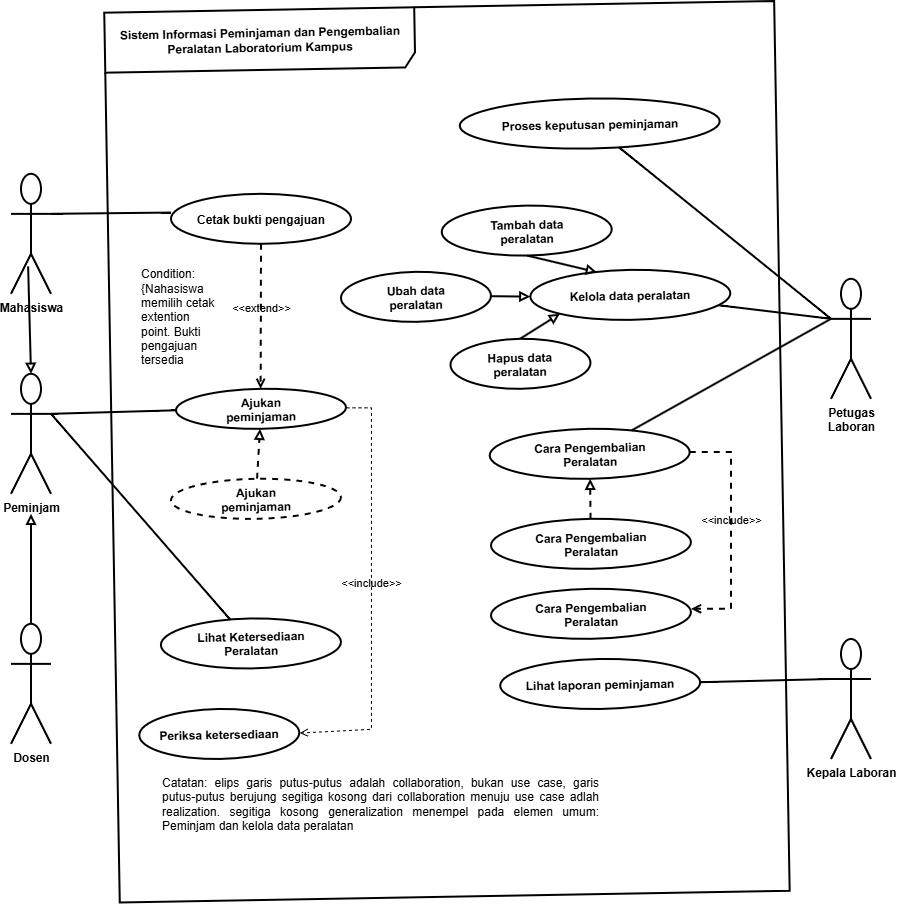

The diagram above was exported from draw.io. Its source (the exported page's mxGraphModel, read from the mxfile embedded in the PNG):
<mxGraphModel dx="1288" dy="945" grid="1" gridSize="10" guides="1" tooltips="1" connect="1" arrows="1" fold="1" page="1" pageScale="1" pageWidth="850" pageHeight="1100" math="0" shadow="0">
  <root>
    <mxCell id="0" />
    <mxCell id="1" parent="0" />
    <mxCell id="EDvqKZFbcstBEIY94q9i-1" parent="1" style="shape=umlFrame;whiteSpace=wrap;html=1;pointerEvents=0;recursiveResize=0;container=1;collapsible=0;width=310;fontStyle=1;strokeWidth=2;height=60;rotation=-1;" value="Sistem Informasi Peminjaman dan Pengembalian Peralatan Laboratorium Kampus" vertex="1">
      <mxGeometry height="890" width="670" x="450.96000000000004" y="305.77878050108404" as="geometry" />
    </mxCell>
    <mxCell id="EDvqKZFbcstBEIY94q9i-2" parent="EDvqKZFbcstBEIY94q9i-1" style="ellipse;whiteSpace=wrap;html=1;shapeInside=1;fontStyle=1;strokeWidth=2;rotation=-1;" value="Lihat Ketersediaan Peralatan" vertex="1">
      <mxGeometry height="50" width="180.08" x="48.92" y="611.67" as="geometry" />
    </mxCell>
    <mxCell id="EDvqKZFbcstBEIY94q9i-3" parent="EDvqKZFbcstBEIY94q9i-1" style="ellipse;whiteSpace=wrap;html=1;shapeInside=1;fontStyle=1;strokeWidth=2;rotation=-1;" value="Ajukan peminjaman" vertex="1">
      <mxGeometry height="40" width="170" x="64.04" y="382.03000000000003" as="geometry" />
    </mxCell>
    <mxCell id="EDvqKZFbcstBEIY94q9i-4" parent="EDvqKZFbcstBEIY94q9i-1" style="ellipse;whiteSpace=wrap;html=1;shapeInside=1;fontStyle=1;strokeWidth=2;rotation=-1;" value="Kelola data peralatan" vertex="1">
      <mxGeometry height="50" width="200" x="418.38" y="263.09000000000003" as="geometry" />
    </mxCell>
    <mxCell id="EDvqKZFbcstBEIY94q9i-5" parent="EDvqKZFbcstBEIY94q9i-1" style="ellipse;whiteSpace=wrap;html=1;shapeInside=1;fontStyle=1;strokeWidth=2;rotation=-1;" value="Periksa ketersediaan" vertex="1">
      <mxGeometry height="50" width="160" x="27.32" y="702.19" as="geometry" />
    </mxCell>
    <mxCell id="EDvqKZFbcstBEIY94q9i-6" parent="EDvqKZFbcstBEIY94q9i-1" style="ellipse;whiteSpace=wrap;html=1;shapeInside=1;fontStyle=1;strokeWidth=2;rotation=-1;" value="Lihat laporan peminjaman" vertex="1">
      <mxGeometry height="50" width="200" x="388.24" y="652.1899999999999" as="geometry" />
    </mxCell>
    <mxCell id="EDvqKZFbcstBEIY94q9i-7" parent="EDvqKZFbcstBEIY94q9i-1" style="ellipse;whiteSpace=wrap;html=1;shapeInside=1;fontStyle=1;strokeWidth=2;rotation=-1;" value="Proses keputusan peminjaman" vertex="1">
      <mxGeometry height="50" width="260" x="347.75" y="91.76" as="geometry" />
    </mxCell>
    <mxCell id="EDvqKZFbcstBEIY94q9i-8" parent="EDvqKZFbcstBEIY94q9i-1" style="ellipse;whiteSpace=wrap;html=1;shapeInside=1;fontStyle=1;strokeWidth=2;" value="Cetak bukti pengajuan" vertex="1">
      <mxGeometry height="50" width="180.08" x="59" y="187.03" as="geometry" />
    </mxCell>
    <mxCell id="EDvqKZFbcstBEIY94q9i-9" edge="1" parent="EDvqKZFbcstBEIY94q9i-1" source="EDvqKZFbcstBEIY94q9i-8" style="html=1;verticalAlign=bottom;labelBackgroundColor=none;endArrow=open;endFill=0;dashed=1;rounded=0;exitX=0.5;exitY=1;exitDx=0;exitDy=0;entryX=0.5;entryY=0;entryDx=0;entryDy=0;strokeWidth=2;" target="EDvqKZFbcstBEIY94q9i-3" value="&amp;lt;&amp;lt;extend&amp;gt;&amp;gt;">
      <mxGeometry relative="1" width="160" as="geometry">
        <mxPoint x="167.62" y="301.76" as="sourcePoint" />
        <mxPoint x="97.62" y="221.76" as="targetPoint" />
      </mxGeometry>
    </mxCell>
    <mxCell id="EDvqKZFbcstBEIY94q9i-10" edge="1" parent="EDvqKZFbcstBEIY94q9i-1" source="EDvqKZFbcstBEIY94q9i-11" style="edgeStyle=none;html=1;entryX=0;entryY=1;entryDx=0;entryDy=0;endArrow=block;endFill=0;exitX=0.5;exitY=0;exitDx=0;exitDy=0;strokeWidth=2;" target="EDvqKZFbcstBEIY94q9i-4">
      <mxGeometry relative="1" as="geometry" />
    </mxCell>
    <mxCell id="EDvqKZFbcstBEIY94q9i-11" parent="EDvqKZFbcstBEIY94q9i-1" style="ellipse;whiteSpace=wrap;html=1;shapeInside=1;fontStyle=1;strokeWidth=2;rotation=-1;" value="Hapus data peralatan" vertex="1">
      <mxGeometry height="50" width="140" x="338.51" y="332.03" as="geometry" />
    </mxCell>
    <mxCell id="EDvqKZFbcstBEIY94q9i-12" edge="1" parent="EDvqKZFbcstBEIY94q9i-1" source="EDvqKZFbcstBEIY94q9i-13" style="edgeStyle=none;html=1;entryX=0;entryY=0.5;entryDx=0;entryDy=0;endArrow=block;endFill=0;strokeWidth=2;" target="EDvqKZFbcstBEIY94q9i-4" value="">
      <mxGeometry relative="1" as="geometry" />
    </mxCell>
    <mxCell id="EDvqKZFbcstBEIY94q9i-13" parent="EDvqKZFbcstBEIY94q9i-1" style="ellipse;whiteSpace=wrap;html=1;shapeInside=1;fontStyle=1;strokeWidth=2;rotation=-1;" value="Ubah data peralatan" vertex="1">
      <mxGeometry height="50" width="150" x="229" y="265.05999999999995" as="geometry" />
    </mxCell>
    <mxCell id="EDvqKZFbcstBEIY94q9i-14" parent="EDvqKZFbcstBEIY94q9i-1" style="ellipse;whiteSpace=wrap;html=1;shapeInside=1;fontStyle=1;strokeWidth=2;rotation=-1;" value="Tambah data peralatan" vertex="1">
      <mxGeometry height="50" width="170" x="329.76" y="198.8" as="geometry" />
    </mxCell>
    <mxCell id="EDvqKZFbcstBEIY94q9i-15" edge="1" parent="EDvqKZFbcstBEIY94q9i-1" source="EDvqKZFbcstBEIY94q9i-16" style="edgeStyle=none;html=1;dashed=1;endArrow=block;endFill=0;strokeWidth=2;" target="EDvqKZFbcstBEIY94q9i-3" value="">
      <mxGeometry relative="1" as="geometry" />
    </mxCell>
    <mxCell id="EDvqKZFbcstBEIY94q9i-16" parent="EDvqKZFbcstBEIY94q9i-1" style="ellipse;whiteSpace=wrap;html=1;shapeInside=1;fontStyle=1;strokeWidth=2;rotation=-1;dashed=1;" value="Ajukan peminjaman" vertex="1">
      <mxGeometry height="40" width="170" x="59" y="472.03000000000003" as="geometry" />
    </mxCell>
    <mxCell id="EDvqKZFbcstBEIY94q9i-17" parent="EDvqKZFbcstBEIY94q9i-1" style="ellipse;whiteSpace=wrap;html=1;shapeInside=1;fontStyle=1;strokeWidth=2;rotation=-1;" value="Cara Pengembalian Peralatan" vertex="1">
      <mxGeometry height="50" width="200" x="377.75" y="422.03" as="geometry" />
    </mxCell>
    <mxCell id="EDvqKZFbcstBEIY94q9i-18" edge="1" parent="EDvqKZFbcstBEIY94q9i-1" source="EDvqKZFbcstBEIY94q9i-14" style="edgeStyle=none;html=1;entryX=0.335;entryY=0.035;entryDx=0;entryDy=0;entryPerimeter=0;endArrow=block;endFill=0;exitX=0.5;exitY=1;exitDx=0;exitDy=0;strokeWidth=2;" target="EDvqKZFbcstBEIY94q9i-4">
      <mxGeometry relative="1" as="geometry" />
    </mxCell>
    <mxCell id="EDvqKZFbcstBEIY94q9i-19" edge="1" parent="EDvqKZFbcstBEIY94q9i-1" source="EDvqKZFbcstBEIY94q9i-20" style="edgeStyle=none;html=1;dashed=1;endArrow=block;endFill=0;strokeWidth=2;" target="EDvqKZFbcstBEIY94q9i-17" value="">
      <mxGeometry relative="1" as="geometry" />
    </mxCell>
    <mxCell id="EDvqKZFbcstBEIY94q9i-20" parent="EDvqKZFbcstBEIY94q9i-1" style="ellipse;whiteSpace=wrap;html=1;shapeInside=1;fontStyle=1;strokeWidth=2;rotation=-1;" value="Cara Pengembalian Peralatan" vertex="1">
      <mxGeometry height="50" width="200" x="379" y="512.03" as="geometry" />
    </mxCell>
    <mxCell id="EDvqKZFbcstBEIY94q9i-21" parent="EDvqKZFbcstBEIY94q9i-1" style="ellipse;whiteSpace=wrap;html=1;shapeInside=1;fontStyle=1;strokeWidth=2;rotation=-1;" value="Cara Pengembalian Peralatan" vertex="1">
      <mxGeometry height="50" width="200" x="379" y="582.03" as="geometry" />
    </mxCell>
    <mxCell id="EDvqKZFbcstBEIY94q9i-22" edge="1" parent="EDvqKZFbcstBEIY94q9i-1" source="EDvqKZFbcstBEIY94q9i-17" style="html=1;verticalAlign=bottom;labelBackgroundColor=none;endArrow=open;endFill=0;dashed=1;exitX=1;exitY=0.5;exitDx=0;exitDy=0;rounded=0;curved=0;strokeWidth=2;" value="&amp;lt;&amp;lt;include&amp;gt;&amp;gt;">
      <mxGeometry relative="1" width="160" x="-0.0085" as="geometry">
        <Array as="points">
          <mxPoint x="619" y="445.28" />
          <mxPoint x="619" y="522.03" />
          <mxPoint x="619" y="602.03" />
        </Array>
        <mxPoint x="299" y="502.03" as="sourcePoint" />
        <mxPoint x="579" y="602.03" as="targetPoint" />
      </mxGeometry>
    </mxCell>
    <mxCell id="EDvqKZFbcstBEIY94q9i-23" edge="1" parent="EDvqKZFbcstBEIY94q9i-1" source="EDvqKZFbcstBEIY94q9i-3" style="html=1;verticalAlign=bottom;labelBackgroundColor=none;endArrow=open;endFill=0;dashed=1;exitX=1;exitY=0.5;exitDx=0;exitDy=0;entryX=1;entryY=0.5;entryDx=0;entryDy=0;rounded=0;curved=0;" target="EDvqKZFbcstBEIY94q9i-5" value="&amp;lt;&amp;lt;include&amp;gt;&amp;gt;">
      <mxGeometry relative="1" width="160" x="0.0064" as="geometry">
        <Array as="points">
          <mxPoint x="259" y="400.54999999999995" />
          <mxPoint x="259" y="562.03" />
          <mxPoint x="259" y="722.03" />
        </Array>
        <mxPoint x="289" y="482.03" as="sourcePoint" />
        <mxPoint x="449" y="482.03" as="targetPoint" />
      </mxGeometry>
    </mxCell>
    <mxCell id="EDvqKZFbcstBEIY94q9i-24" parent="EDvqKZFbcstBEIY94q9i-1" style="text;html=1;whiteSpace=wrap;strokeColor=none;fillColor=none;align=left;verticalAlign=middle;rounded=0;fontStyle=0" value="&lt;div style=&quot;&quot;&gt;&lt;span style=&quot;background-color: transparent;&quot;&gt;Condition: {Nahasiswa memilih cetak extention point. Bukti pengajuan tersedia&lt;/span&gt;&lt;/div&gt;" vertex="1">
      <mxGeometry height="30" width="80" x="27.32" y="295.03" as="geometry" />
    </mxCell>
    <mxCell id="EDvqKZFbcstBEIY94q9i-25" parent="EDvqKZFbcstBEIY94q9i-1" style="text;html=1;whiteSpace=wrap;strokeColor=none;fillColor=none;align=center;verticalAlign=middle;rounded=0;" value="&lt;div style=&quot;text-align: justify;&quot;&gt;&lt;span style=&quot;background-color: transparent;&quot;&gt;Catatan: elips garis putus-putus adalah collaboration, bukan use case, garis putus-putus berujung segitiga kosong dari collaboration menuju use case adlah realization. segitiga kosong generalization menempel pada elemen umum: Peminjam dan kelola data peralatan&lt;/span&gt;&lt;/div&gt;" vertex="1">
      <mxGeometry height="30" width="439.34" x="48.91999999999999" y="782.04" as="geometry" />
    </mxCell>
    <mxCell id="EDvqKZFbcstBEIY94q9i-26" edge="1" parent="1" source="EDvqKZFbcstBEIY94q9i-27" style="edgeStyle=none;curved=1;rounded=0;orthogonalLoop=1;jettySize=auto;html=1;fontSize=12;startSize=8;endSize=8;exitX=1;exitY=0.3333333333333333;exitDx=0;exitDy=0;exitPerimeter=0;endArrow=none;endFill=0;fontStyle=1;strokeWidth=2;" target="EDvqKZFbcstBEIY94q9i-2" value="">
      <mxGeometry relative="1" as="geometry" />
    </mxCell>
    <mxCell id="EDvqKZFbcstBEIY94q9i-27" parent="1" style="shape=umlActor;verticalLabelPosition=bottom;verticalAlign=top;html=1;fontStyle=1;strokeWidth=2;" value="Peminjam" vertex="1">
      <mxGeometry height="120" width="40" x="350" y="672.8187805010841" as="geometry" />
    </mxCell>
    <mxCell id="EDvqKZFbcstBEIY94q9i-28" edge="1" parent="1" source="EDvqKZFbcstBEIY94q9i-30" style="edgeStyle=none;curved=1;rounded=0;curveGeometry=1;orthogonalLoop=1;jettySize=auto;html=1;fontSize=12;startSize=8;endSize=8;strokeWidth=2;endArrow=none;endFill=0;exitX=0;exitY=0.3333333333333333;exitDx=0;exitDy=0;exitPerimeter=0;" target="EDvqKZFbcstBEIY94q9i-4" value="">
      <mxGeometry relative="1" as="geometry" />
    </mxCell>
    <mxCell id="EDvqKZFbcstBEIY94q9i-29" edge="1" parent="1" source="EDvqKZFbcstBEIY94q9i-30" style="edgeStyle=none;html=1;endArrow=none;endFill=0;exitX=0;exitY=0.3333333333333333;exitDx=0;exitDy=0;exitPerimeter=0;strokeWidth=2;" target="EDvqKZFbcstBEIY94q9i-17">
      <mxGeometry relative="1" as="geometry" />
    </mxCell>
    <mxCell id="EDvqKZFbcstBEIY94q9i-30" parent="1" style="shape=umlActor;verticalLabelPosition=bottom;verticalAlign=top;html=1;fontStyle=1;strokeWidth=2;" value="Petugas&lt;div&gt;Laboran&lt;/div&gt;" vertex="1">
      <mxGeometry height="120" width="40" x="1170" y="577.8187805010841" as="geometry" />
    </mxCell>
    <mxCell id="EDvqKZFbcstBEIY94q9i-31" edge="1" parent="1" source="EDvqKZFbcstBEIY94q9i-27" style="edgeStyle=none;curved=1;rounded=0;curveGeometry=1;orthogonalLoop=1;jettySize=auto;html=1;entryX=0;entryY=0.5;entryDx=0;entryDy=0;fontSize=12;startSize=8;endSize=8;strokeWidth=2;endArrow=none;endFill=0;exitX=1;exitY=0.3333333333333333;exitDx=0;exitDy=0;exitPerimeter=0;" target="EDvqKZFbcstBEIY94q9i-3">
      <mxGeometry relative="1" as="geometry" />
    </mxCell>
    <mxCell id="EDvqKZFbcstBEIY94q9i-32" edge="1" parent="1" source="EDvqKZFbcstBEIY94q9i-38" style="edgeStyle=none;curved=1;rounded=0;orthogonalLoop=1;jettySize=auto;html=1;fontSize=12;startSize=8;endSize=8;exitX=1;exitY=0.3333333333333333;exitDx=0;exitDy=0;exitPerimeter=0;endArrow=none;endFill=0;fontStyle=1;strokeWidth=2;entryX=0;entryY=0.375;entryDx=0;entryDy=0;entryPerimeter=0;" target="EDvqKZFbcstBEIY94q9i-8" value="">
      <mxGeometry relative="1" as="geometry">
        <mxPoint x="390" y="687.8187805010841" as="sourcePoint" />
      </mxGeometry>
    </mxCell>
    <mxCell id="EDvqKZFbcstBEIY94q9i-33" edge="1" parent="1" source="EDvqKZFbcstBEIY94q9i-35" style="edgeStyle=none;curved=1;rounded=0;curveGeometry=1;orthogonalLoop=1;jettySize=auto;html=1;fontSize=12;startSize=8;endSize=8;strokeWidth=2;endArrow=none;endFill=0;exitX=0;exitY=0.3333333333333333;exitDx=0;exitDy=0;exitPerimeter=0;" target="EDvqKZFbcstBEIY94q9i-6" value="">
      <mxGeometry relative="1" as="geometry">
        <mxPoint x="930" y="722.988780501084" as="sourcePoint" />
      </mxGeometry>
    </mxCell>
    <mxCell id="EDvqKZFbcstBEIY94q9i-34" edge="1" parent="1" source="EDvqKZFbcstBEIY94q9i-30" style="edgeStyle=none;curved=1;rounded=0;curveGeometry=1;orthogonalLoop=1;jettySize=auto;html=1;fontSize=12;startSize=8;endSize=8;strokeWidth=2;endArrow=none;endFill=0;exitX=0;exitY=0.3333333333333333;exitDx=0;exitDy=0;exitPerimeter=0;" target="EDvqKZFbcstBEIY94q9i-7" value="">
      <mxGeometry relative="1" as="geometry">
        <mxPoint x="960" y="687.8187805010841" as="sourcePoint" />
      </mxGeometry>
    </mxCell>
    <mxCell id="EDvqKZFbcstBEIY94q9i-35" parent="1" style="shape=umlActor;verticalLabelPosition=bottom;verticalAlign=top;html=1;fontStyle=1;strokeWidth=2;" value="Kepala Laboran" vertex="1">
      <mxGeometry height="120" width="40" x="1170" y="937.988780501084" as="geometry" />
    </mxCell>
    <mxCell id="EDvqKZFbcstBEIY94q9i-36" edge="1" parent="1" source="EDvqKZFbcstBEIY94q9i-37" style="edgeStyle=none;html=1;endArrow=block;endFill=0;strokeWidth=2;">
      <mxGeometry relative="1" as="geometry">
        <mxPoint x="370" y="812.8187805010841" as="targetPoint" />
      </mxGeometry>
    </mxCell>
    <mxCell id="EDvqKZFbcstBEIY94q9i-37" parent="1" style="shape=umlActor;verticalLabelPosition=bottom;verticalAlign=top;html=1;fontStyle=1;strokeWidth=2;" value="Dosen" vertex="1">
      <mxGeometry height="120" width="40" x="350" y="922.8187805010841" as="geometry" />
    </mxCell>
    <mxCell id="EDvqKZFbcstBEIY94q9i-38" parent="1" style="shape=umlActor;verticalLabelPosition=bottom;verticalAlign=top;html=1;fontStyle=1;strokeWidth=2;" value="Mahasiswa" vertex="1">
      <mxGeometry height="120" width="40" x="350" y="472.81878050108406" as="geometry" />
    </mxCell>
    <mxCell id="EDvqKZFbcstBEIY94q9i-39" edge="1" parent="1" source="EDvqKZFbcstBEIY94q9i-38" style="edgeStyle=none;html=1;entryX=0.5;entryY=0;entryDx=0;entryDy=0;entryPerimeter=0;endArrow=block;endFill=0;strokeWidth=2;exitX=0.428;exitY=0.772;exitDx=0;exitDy=0;exitPerimeter=0;" target="EDvqKZFbcstBEIY94q9i-27">
      <mxGeometry relative="1" as="geometry">
        <mxPoint x="370" y="607.8187805010841" as="sourcePoint" />
      </mxGeometry>
    </mxCell>
  </root>
</mxGraphModel>